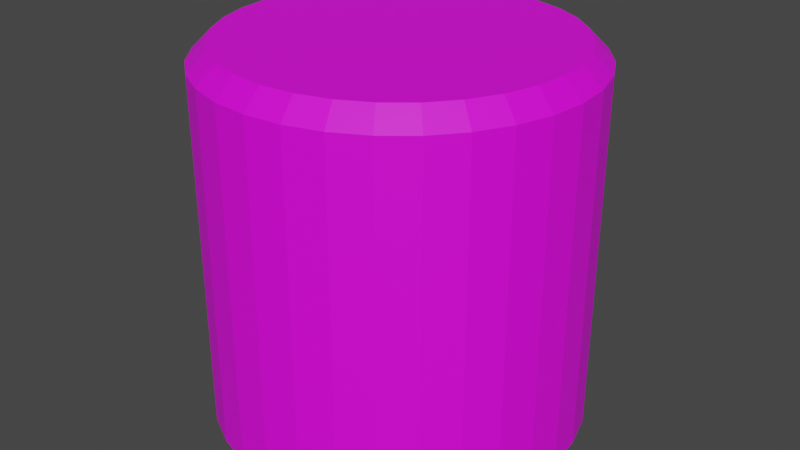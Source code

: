 # Source: unit_wall_01.blend  (saved by Blender 2.81.16; exported with 4.5.12 LTS)
import bpy
from mathutils import Matrix  # noqa: F401  (used for matrix-valued properties, if any)

bpy.ops.wm.read_factory_settings(use_empty=True)
scene = bpy.context.scene
scene.name = 'Scene'

# ---- images (referenced by path relative to the original .blend; pixels are not part of the script)
import os
ASSET_DIR = os.environ.get("B2B_ASSET_DIR", "")  # directory of the original .blend (textures are referenced by path, not embedded)
HERE = os.path.dirname(os.path.abspath(__file__))  # packed textures are extracted next to this script under _unpacked/

def load_image(name, relpath, width, height, colorspace="sRGB"):
    """Load a texture the original file referenced (path relative to the .blend, or extracted next to this script)."""
    p = next((c for c in (os.path.join(HERE, relpath), os.path.join(ASSET_DIR, relpath)) if relpath and os.path.exists(c)), "")
    if p:
        img = bpy.data.images.load(p, check_existing=True)
        img.name = name
    else:  # same state as the original file: an image datablock whose file is absent (Cycles renders it pink)
        img = bpy.data.images.new(name, width, height)
        img.source = "FILE"
        img.filepath = "//" + (relpath or name)
    img.colorspace_settings.name = colorspace
    return img
img_unit_wall_01_png = load_image('unit_wall_01.png', 'unit_wall_01.png', 1024, 1024, 'sRGB')

# ---- materials (node trees are filled in below, after node groups)
mat_material_001 = bpy.data.materials.new('Material.001')
mat_material_001.use_transparent_shadow = False

# ---- material node trees
mat_material_001.use_nodes = True; mat_material_001.node_tree.nodes.clear()
_N = mat_material_001.node_tree.nodes; _L = mat_material_001.node_tree.links
n0 = _N.new('ShaderNodeOutputMaterial'); n0.name = 'Material Output'; n0.location = (300, 300)
n1 = _N.new('ShaderNodeBsdfPrincipled'); n1.name = 'Principled BSDF'; n1.location = (10, 300)
n1.distribution = 'GGX'
n1.subsurface_method = 'BURLEY'
n1.inputs[3].default_value = 1.45
n1.inputs[27].default_value = (0.0, 0.0, 0.0, 1.0)
n1.inputs[28].default_value = 1.0
n2 = _N.new('ShaderNodeTexImage'); n2.name = 'Image Texture'; n2.location = (-280, 280)
n2.image = img_unit_wall_01_png
_L.new(n1.outputs[0], n0.inputs[0])
_L.new(n2.outputs[0], n1.inputs[0])
n0.is_active_output = True

# ---- world
world_world = bpy.data.worlds.new('World'); scene.world = world_world
world_world.use_nodes = True; world_world.node_tree.nodes.clear()
_N = world_world.node_tree.nodes; _L = world_world.node_tree.links
n0 = _N.new('ShaderNodeOutputWorld'); n0.name = 'World Output'; n0.location = (300, 300)
n1 = _N.new('ShaderNodeBackground'); n1.name = 'Background'; n1.location = (10, 300)
n1.inputs[0].default_value = (0.05088, 0.05088, 0.05088, 1.0)
_L.new(n1.outputs[0], n0.inputs[0])
n0.is_active_output = True
world_world.color = (0.05088, 0.05088, 0.05088)
world_world.use_sun_shadow = False
world_world.sun_shadow_jitter_overblur = 0.0

# ---- meshes
me_cylinder = bpy.data.meshes.new('Cylinder')
me_cylinder.from_pydata([(0.0, 1.0, -1.0), (0.1951, 0.9808, -1.0), (0.3827, 0.9239, -1.0), (0.5556, 0.8315, -1.0), (0.7071, 0.7071, -1.0), (0.8315, 0.5556, -1.0), (0.9239, 0.3827, -1.0), (0.9808, 0.1951, -1.0), (1.0, 7.55e-08, -1.0), (0.9808, -0.1951, -1.0), (0.9239, -0.3827, -1.0), (0.8315, -0.5556, -1.0), (0.7071, -0.7071, -1.0), (0.5556, -0.8315, -1.0), (0.3827, -0.9239, -1.0), (0.1951, -0.9808, -1.0), (-3.258e-07, -1.0, -1.0), (-0.1951, -0.9808, -1.0), (-0.3827, -0.9239, -1.0), (-0.5556, -0.8315, -1.0), (-0.7071, -0.7071, -1.0), (-0.8315, -0.5556, -1.0), (-0.9239, -0.3827, -1.0), (-0.9808, -0.1951, -1.0), (-1.0, 9.656e-07, -1.0), (-0.9808, 0.1951, -1.0), (-0.9239, 0.3827, -1.0), (-0.8315, 0.5556, -1.0), (-0.7071, 0.7071, -1.0), (-0.5556, 0.8315, -1.0), (-0.3827, 0.9239, -1.0), (-0.1951, 0.9808, -1.0), (-7.544e-08, 0.8995, 1.0), (0.0, 1.0, 0.9), (0.1755, 0.8822, 1.0), (0.1951, 0.9808, 0.9), (0.3442, 0.831, 1.0), (0.3827, 0.9239, 0.9), (0.4997, 0.7479, 1.0), (0.5556, 0.8315, 0.9), (0.6361, 0.6361, 1.0), (0.7071, 0.7071, 0.9), (0.7479, 0.4997, 1.0), (0.8315, 0.5556, 0.9), (0.831, 0.3442, 1.0), (0.9239, 0.3827, 0.9), (0.8822, 0.1755, 1.0), (0.9808, 0.1951, 0.9), (0.8995, 4.377e-08, 1.0), (1.0, 7.55e-08, 0.9), (0.8822, -0.1755, 1.0), (0.9808, -0.1951, 0.9), (0.831, -0.3442, 1.0), (0.9239, -0.3827, 0.9), (0.7479, -0.4997, 1.0), (0.8315, -0.5556, 0.9), (0.6361, -0.6361, 1.0), (0.7071, -0.7071, 0.9), (0.4997, -0.7479, 1.0), (0.5556, -0.8315, 0.9), (0.3442, -0.831, 1.0), (0.3827, -0.9239, 0.9), (0.1755, -0.8822, 1.0), (0.1951, -0.9808, 0.9), (-2.645e-07, -0.8995, 1.0), (-3.258e-07, -1.0, 0.9), (-0.1755, -0.8822, 1.0), (-0.1951, -0.9808, 0.9), (-0.3442, -0.831, 1.0), (-0.3827, -0.9239, 0.9), (-0.4997, -0.7479, 1.0), (-0.5556, -0.8315, 0.9), (-0.6361, -0.6361, 1.0), (-0.7071, -0.7071, 0.9), (-0.7479, -0.4997, 1.0), (-0.8315, -0.5556, 0.9), (-0.831, -0.3442, 1.0), (-0.9239, -0.3827, 0.9), (-0.8822, -0.1755, 1.0), (-0.9808, -0.1951, 0.9), (-0.8995, 7.823e-07, 1.0), (-1.0, 9.656e-07, 0.9), (-0.8822, 0.1755, 1.0), (-0.9808, 0.1951, 0.9), (-0.831, 0.3442, 1.0), (-0.9239, 0.3827, 0.9), (-0.7479, 0.4997, 1.0), (-0.8315, 0.5556, 0.9), (-0.6361, 0.6361, 1.0), (-0.7071, 0.7071, 0.9), (-0.4997, 0.7479, 1.0), (-0.5556, 0.8315, 0.9), (-0.3442, 0.831, 1.0), (-0.3827, 0.9239, 0.9), (-0.1755, 0.8822, 1.0), (-0.1951, 0.9808, 0.9)], [], [(31, 95, 33, 0), (2, 37, 39, 3), (3, 39, 41, 4), (4, 41, 43, 5), (5, 43, 45, 6), (6, 45, 47, 7), (7, 47, 49, 8), (8, 49, 51, 9), (9, 51, 53, 10), (10, 53, 55, 11), (11, 55, 57, 12), (12, 57, 59, 13), (13, 59, 61, 14), (14, 61, 63, 15), (15, 63, 65, 16), (16, 65, 67, 17), (17, 67, 69, 18), (18, 69, 71, 19), (19, 71, 73, 20), (20, 73, 75, 21), (21, 75, 77, 22), (22, 77, 79, 23), (23, 79, 81, 24), (24, 81, 83, 25), (25, 83, 85, 26), (26, 85, 87, 27), (27, 87, 89, 28), (28, 89, 91, 29), (29, 91, 93, 30), (30, 93, 95, 31), (0, 33, 35, 1), (1, 35, 37, 2), (0, 1, 2, 3, 4, 5, 6, 7, 8, 9, 10, 11, 12, 13, 14, 15, 16, 17, 18, 19, 20, 21, 22, 23, 24, 25, 26, 27, 28, 29, 30, 31), (35, 33, 32, 34), (37, 35, 34, 36), (39, 37, 36, 38), (41, 39, 38, 40), (43, 41, 40, 42), (45, 43, 42, 44), (47, 45, 44, 46), (49, 47, 46, 48), (51, 49, 48, 50), (53, 51, 50, 52), (55, 53, 52, 54), (57, 55, 54, 56), (59, 57, 56, 58), (61, 59, 58, 60), (63, 61, 60, 62), (65, 63, 62, 64), (67, 65, 64, 66), (69, 67, 66, 68), (71, 69, 68, 70), (73, 71, 70, 72), (75, 73, 72, 74), (77, 75, 74, 76), (79, 77, 76, 78), (81, 79, 78, 80), (83, 81, 80, 82), (85, 83, 82, 84), (87, 85, 84, 86), (89, 87, 86, 88), (91, 89, 88, 90), (93, 91, 90, 92), (95, 93, 92, 94), (33, 95, 94, 32), (34, 32, 94, 92, 90, 88, 86, 84, 82, 80, 78, 76, 74, 72, 70, 68, 66, 64, 62, 60, 58, 56, 54, 52, 50, 48, 46, 44, 42, 40, 38, 36)])
_uv = me_cylinder.uv_layers.new(name='UVMap')
_uv.uv.foreach_set('vector', [0.4094, 0.09274, 0.4094, 0.958, 0.3781, 0.958, 0.3781, 0.09274, 0.3156, 0.09274, 0.3156, 0.958, 0.2844, 0.958, 0.2844, 0.09274, 0.2844, 0.09274, 0.2844, 0.958, 0.2531, 0.958, 0.2531, 0.09274, 0.2531, 0.09274, 0.2531, 0.958, 0.2219, 0.958, 0.2219, 0.09274, 0.2219, 0.09274, 0.2219, 0.958, 0.1907, 0.958, 0.1907, 0.09274, 0.1907, 0.09274, 0.1907, 0.958, 0.1594, 0.958, 0.1594, 0.09274, 0.1594, 0.09274, 0.1594, 0.958, 0.1282, 0.958, 0.1282, 0.09274, 0.1282, 0.09274, 0.1282, 0.958, 0.09693, 0.958, 0.09693, 0.09274, 0.09693, 0.09274, 0.09693, 0.958, 0.06569, 0.958, 0.06569, 0.09274, 0.06569, 0.09274, 0.06569, 0.958, 0.03445, 0.958, 0.03445, 0.09274, 0.03445, 0.09274, 0.03445, 0.958, 0.003208, 0.958, 0.003206, 0.09274, 1.003, 0.09274, 1.003, 0.958, 0.9717, 0.958, 0.9717, 0.09274, 0.9717, 0.09274, 0.9717, 0.958, 0.9405, 0.958, 0.9405, 0.09274, 0.9405, 0.09274, 0.9405, 0.958, 0.9092, 0.958, 0.9092, 0.09274, 0.9092, 0.09274, 0.9092, 0.958, 0.878, 0.958, 0.878, 0.09274, 0.878, 0.09274, 0.878, 0.958, 0.8468, 0.958, 0.8468, 0.09274, 0.8468, 0.09274, 0.8468, 0.958, 0.8155, 0.958, 0.8155, 0.09274, 0.8155, 0.09274, 0.8155, 0.958, 0.7843, 0.958, 0.7843, 0.09274, 0.7843, 0.09274, 0.7843, 0.958, 0.753, 0.958, 0.753, 0.09274, 0.753, 0.09274, 0.753, 0.958, 0.7218, 0.958, 0.7218, 0.09274, 0.7218, 0.09274, 0.7218, 0.958, 0.6905, 0.958, 0.6905, 0.09274, 0.6905, 0.09274, 0.6905, 0.958, 0.6593, 0.958, 0.6593, 0.09274, 0.6593, 0.09274, 0.6593, 0.958, 0.6281, 0.958, 0.6281, 0.09274, 0.6281, 0.09274, 0.6281, 0.958, 0.5968, 0.958, 0.5968, 0.09274, 0.5968, 0.09274, 0.5968, 0.958, 0.5656, 0.958, 0.5656, 0.09274, 0.5656, 0.09274, 0.5656, 0.958, 0.5343, 0.958, 0.5343, 0.09274, 0.5343, 0.09274, 0.5343, 0.958, 0.5031, 0.958, 0.5031, 0.09274, 0.5031, 0.09274, 0.5031, 0.958, 0.4718, 0.958, 0.4718, 0.09274, 0.4718, 0.09274, 0.4718, 0.958, 0.4406, 0.958, 0.4406, 0.09274, 0.4406, 0.09274, 0.4406, 0.958, 0.4094, 0.958, 0.4094, 0.09274, 0.3781, 0.09274, 0.3781, 0.958, 0.3469, 0.958, 0.3469, 0.09274, 0.3469, 0.09274, 0.3469, 0.958, 0.3156, 0.958, 0.3156, 0.09274, 0.5686, 0.02382, 0.5974, 0.03577, 0.6234, 0.05313, 0.6455, 0.07522, 0.6629, 0.1012, 0.6612, 0.07538, 0.6868, 0.01227, 0.6868, 0.04351, 0.6807, 0.07415, 0.6687, 0.103, 0.6377, 0.07431, 0.6156, 0.0964, 0.5896, 0.1138, 0.5608, 0.1257, 0.5301, 0.1318, 0.4989, 0.1318, 0.4682, 0.1257, 0.4394, 0.1138, 0.4134, 0.0964, 0.3913, 0.07431, 0.3876, 0.103, 0.3757, 0.07415, 0.3696, 0.04351, 0.3696, 0.01227, 0.3698, 0.1301, 0.3818, 0.1012, 0.3991, 0.07522, 0.4212, 0.05313, 0.4472, 0.03577, 0.4761, 0.02382, 0.5067, 0.01772, 0.5379, 0.01772, 0.8078, 0.9923, 0.8015, 0.866, 0.7794, 0.8594, 0.7849, 0.9902, 0.8078, 0.9599, 0.8078, 0.9923, 0.7849, 0.9902, 0.7849, 0.9621, 0.8017, 0.928, 0.8078, 0.9599, 0.7849, 0.9621, 0.7797, 0.9346, 0.7895, 0.8979, 0.8017, 0.928, 0.7797, 0.9346, 0.7692, 0.9087, 0.7716, 0.8708, 0.7895, 0.8979, 0.7692, 0.9087, 0.7538, 0.8853, 0.7488, 0.8477, 0.7716, 0.8708, 0.7538, 0.8853, 0.7342, 0.8655, 0.7219, 0.8296, 0.7488, 0.8477, 0.7342, 0.8655, 0.711, 0.8498, 0.6919, 0.8171, 0.7219, 0.8296, 0.711, 0.8498, 0.6853, 0.8391, 0.6601, 0.8107, 0.6919, 0.8171, 0.6853, 0.8391, 0.658, 0.8336, 0.6277, 0.8107, 0.6601, 0.8107, 0.658, 0.8336, 0.63, 0.8335, 0.5959, 0.8169, 0.6277, 0.8107, 0.63, 0.8335, 0.6026, 0.8389, 0.5659, 0.8293, 0.5959, 0.8169, 0.6026, 0.8389, 0.5768, 0.8495, 0.5389, 0.8474, 0.5659, 0.8293, 0.5768, 0.8495, 0.5536, 0.8651, 0.516, 0.8703, 0.5389, 0.8474, 0.5536, 0.8651, 0.5338, 0.8849, 0.4978, 0.8973, 0.516, 0.8703, 0.5338, 0.8849, 0.5182, 0.9081, 0.4853, 0.9273, 0.4978, 0.8973, 0.5182, 0.9081, 0.5074, 0.9339, 0.479, 0.9592, 0.4853, 0.9273, 0.5074, 0.9339, 0.5019, 0.9613, 0.4789, 0.9916, 0.479, 0.9592, 0.5019, 0.9613, 0.5019, 0.9894, 0.4851, 0.8653, 0.4789, 0.9916, 0.5019, 0.9894, 0.5071, 0.8587, 0.4974, 0.8954, 0.4851, 0.8653, 0.5071, 0.8587, 0.5176, 0.8845, 0.5153, 0.9224, 0.4974, 0.8954, 0.5176, 0.8845, 0.533, 0.9078, 0.5381, 0.9455, 0.5153, 0.9224, 0.533, 0.9078, 0.5527, 0.9277, 0.5651, 0.9636, 0.5381, 0.9455, 0.5527, 0.9277, 0.5758, 0.9433, 0.595, 0.976, 0.5651, 0.9636, 0.5758, 0.9433, 0.6016, 0.954, 0.6268, 0.9823, 0.595, 0.976, 0.6016, 0.954, 0.6289, 0.9595, 0.6592, 0.9823, 0.6268, 0.9823, 0.6289, 0.9595, 0.6569, 0.9595, 0.6909, 0.9761, 0.6592, 0.9823, 0.6569, 0.9595, 0.6842, 0.9542, 0.7208, 0.9638, 0.6909, 0.9761, 0.6842, 0.9542, 0.71, 0.9437, 0.7476, 0.946, 0.7208, 0.9638, 0.71, 0.9437, 0.7332, 0.9283, 0.7708, 0.9234, 0.7476, 0.946, 0.7332, 0.9283, 0.7529, 0.9086, 0.7891, 0.8962, 0.7708, 0.9234, 0.7529, 0.9086, 0.7686, 0.8853, 0.8015, 0.866, 0.7891, 0.8962, 0.7686, 0.8853, 0.7794, 0.8594, 0.7849, 0.9902, 0.7794, 0.8594, 0.7686, 0.8853, 0.7529, 0.9086, 0.7332, 0.9283, 0.71, 0.9437, 0.6842, 0.9542, 0.6569, 0.9595, 0.6289, 0.9595, 0.6016, 0.954, 0.5758, 0.9433, 0.5527, 0.9277, 0.533, 0.9078, 0.5176, 0.8845, 0.5071, 0.8587, 0.5019, 0.9894, 0.5019, 0.9613, 0.5074, 0.9339, 0.5182, 0.9081, 0.5338, 0.8849, 0.5536, 0.8651, 0.5768, 0.8495, 0.6026, 0.8389, 0.63, 0.8335, 0.658, 0.8336, 0.6853, 0.8391, 0.711, 0.8498, 0.7342, 0.8655, 0.7538, 0.8853, 0.7692, 0.9087, 0.7797, 0.9346, 0.7849, 0.9621])
me_cylinder.materials.append(mat_material_001)
me_cylinder.use_remesh_fix_poles = True
me_cylinder.use_remesh_preserve_attributes = False
me_cylinder.use_mirror_vertex_groups = False
me_cylinder.update()

# ---- objects
ob_cylinder = bpy.data.objects.new('Cylinder', me_cylinder)

# ---- transforms, parenting, visibility, modifiers, constraints
ob_cylinder.location = (0.0, 0.0, 1.0)
ob_cylinder.lineart.crease_threshold = 0.0

# ---- collection membership
scene.collection.objects.link(ob_cylinder)

# ---- scene / render settings (as saved in the file)
scene.frame_start = 1; scene.frame_end = 250; scene.frame_set(1)
scene.render.engine = 'BLENDER_EEVEE_NEXT'
scene.cycles.use_denoising = False
scene.cycles.samples = 128
scene.cycles.sampling_pattern = 'TABULATED_SOBOL'
scene.cycles.use_adaptive_sampling = False
scene.cycles.use_light_tree = False
scene.view_settings.view_transform = 'Filmic'
bpy.context.view_layer.update()

# ---- added for rendering (the .blend has no active camera and no usable light): camera, sun
cam_auto = bpy.data.cameras.new('AutoCamera')
cam_auto.lens = 50.0
cam_auto.sensor_width = 36.0
cam_auto.clip_end = 1000.0
ob_auto_camera = bpy.data.objects.new('AutoCamera', cam_auto)
scene.collection.objects.link(ob_auto_camera)
ob_auto_camera.location = (3.20507, -3.84609, 3.56406)
ob_auto_camera.rotation_euler = (1.09748, -7.21219e-08, 0.694738)
scene.camera = ob_auto_camera
light_auto_sun = bpy.data.lights.new('AutoSun', 'SUN')
light_auto_sun.energy = 3.0
light_auto_sun.angle = 0.0523599
ob_auto_sun = bpy.data.objects.new('AutoSun', light_auto_sun)
scene.collection.objects.link(ob_auto_sun)
ob_auto_sun.rotation_euler = (0.872665, 0.174533, 0.523599)
bpy.context.view_layer.update()
